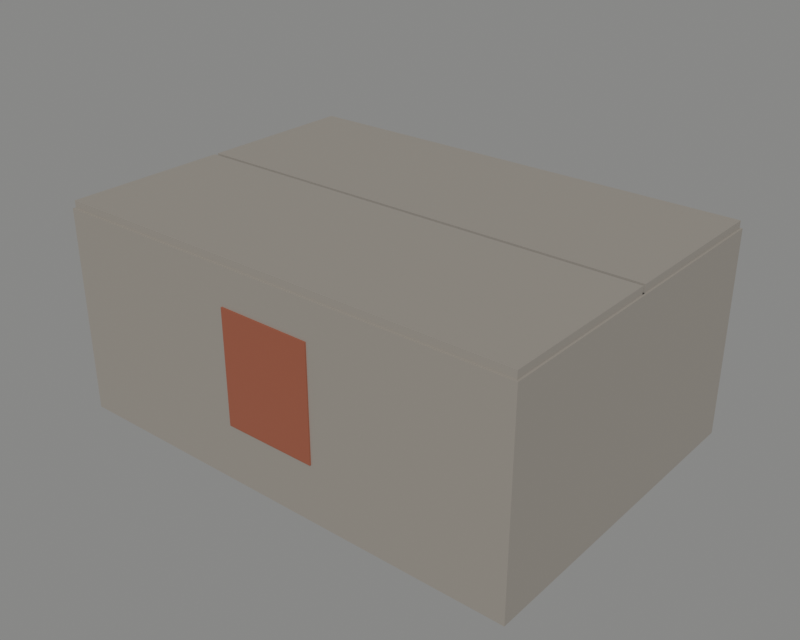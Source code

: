 # Source: model.blend  (saved by Blender 5.2.45; exported with 4.5.12 LTS)
import bpy
from mathutils import Matrix  # noqa: F401  (used for matrix-valued properties, if any)

bpy.ops.wm.read_factory_settings(use_empty=True)
scene = bpy.context.scene
scene.name = 'Scene'

# ---- materials (node trees are filled in below, after node groups)
mat_plastic = bpy.data.materials.new('plastic')
mat_plastic.use_backface_culling = True
mat_plastic.diffuse_color = (0.2902, 0.2667, 0.2353, 1.0)
mat_accent = bpy.data.materials.new('accent')
mat_accent.use_backface_culling = True
mat_accent.diffuse_color = (0.302, 0.08627, 0.04314, 1.0)
mat_plastic_001 = bpy.data.materials.new('plastic.001')
mat_plastic_001.use_backface_culling = True
mat_plastic_001.diffuse_color = (0.2902, 0.2667, 0.2353, 1.0)
mat_plastic_002 = bpy.data.materials.new('plastic.002')
mat_plastic_002.use_backface_culling = True
mat_plastic_002.diffuse_color = (0.2902, 0.2667, 0.2353, 1.0)
mat_plastic_003 = bpy.data.materials.new('plastic.003')
mat_plastic_003.use_backface_culling = True
mat_plastic_003.diffuse_color = (0.2902, 0.2667, 0.2353, 1.0)
mat_plastic_004 = bpy.data.materials.new('plastic.004')
mat_plastic_004.use_backface_culling = True
mat_plastic_004.diffuse_color = (0.2902, 0.2667, 0.2353, 1.0)

# ---- material node trees
mat_plastic.use_nodes = True; mat_plastic.node_tree.nodes.clear()
_N = mat_plastic.node_tree.nodes; _L = mat_plastic.node_tree.links
n0 = _N.new('ShaderNodeBsdfPrincipled'); n0.name = 'Principled BSDF'; n0.location = (10, 300)
n0.inputs[0].default_value = (0.2902, 0.2667, 0.2353, 1.0)
n0.inputs[10].default_value = 0.005
n1 = _N.new('ShaderNodeOutputMaterial'); n1.name = 'Material Output'; n1.location = (300, 300)
_L.new(n0.outputs[0], n1.inputs[0])
n1.is_active_output = True
mat_accent.use_nodes = True; mat_accent.node_tree.nodes.clear()
_N = mat_accent.node_tree.nodes; _L = mat_accent.node_tree.links
n0 = _N.new('ShaderNodeBsdfPrincipled'); n0.name = 'Principled BSDF'; n0.location = (10, 300)
n0.inputs[0].default_value = (0.302, 0.08627, 0.04314, 1.0)
n0.inputs[2].default_value = 0.42
n0.inputs[10].default_value = 0.005
n1 = _N.new('ShaderNodeOutputMaterial'); n1.name = 'Material Output'; n1.location = (300, 300)
_L.new(n0.outputs[0], n1.inputs[0])
n1.is_active_output = True
mat_plastic_001.use_nodes = True; mat_plastic_001.node_tree.nodes.clear()
_N = mat_plastic_001.node_tree.nodes; _L = mat_plastic_001.node_tree.links
n0 = _N.new('ShaderNodeBsdfPrincipled'); n0.name = 'Principled BSDF'; n0.location = (10, 300)
n0.inputs[0].default_value = (0.2902, 0.2667, 0.2353, 1.0)
n0.inputs[10].default_value = 0.005
n1 = _N.new('ShaderNodeOutputMaterial'); n1.name = 'Material Output'; n1.location = (300, 300)
_L.new(n0.outputs[0], n1.inputs[0])
n1.is_active_output = True
mat_plastic_002.use_nodes = True; mat_plastic_002.node_tree.nodes.clear()
_N = mat_plastic_002.node_tree.nodes; _L = mat_plastic_002.node_tree.links
n0 = _N.new('ShaderNodeBsdfPrincipled'); n0.name = 'Principled BSDF'; n0.location = (10, 300)
n0.inputs[0].default_value = (0.2902, 0.2667, 0.2353, 1.0)
n0.inputs[10].default_value = 0.005
n1 = _N.new('ShaderNodeOutputMaterial'); n1.name = 'Material Output'; n1.location = (300, 300)
_L.new(n0.outputs[0], n1.inputs[0])
n1.is_active_output = True
mat_plastic_003.use_nodes = True; mat_plastic_003.node_tree.nodes.clear()
_N = mat_plastic_003.node_tree.nodes; _L = mat_plastic_003.node_tree.links
n0 = _N.new('ShaderNodeBsdfPrincipled'); n0.name = 'Principled BSDF'; n0.location = (10, 300)
n0.inputs[0].default_value = (0.2902, 0.2667, 0.2353, 1.0)
n0.inputs[10].default_value = 0.005
n1 = _N.new('ShaderNodeOutputMaterial'); n1.name = 'Material Output'; n1.location = (300, 300)
_L.new(n0.outputs[0], n1.inputs[0])
n1.is_active_output = True
mat_plastic_004.use_nodes = True; mat_plastic_004.node_tree.nodes.clear()
_N = mat_plastic_004.node_tree.nodes; _L = mat_plastic_004.node_tree.links
n0 = _N.new('ShaderNodeBsdfPrincipled'); n0.name = 'Principled BSDF'; n0.location = (10, 300)
n0.inputs[0].default_value = (0.2902, 0.2667, 0.2353, 1.0)
n0.inputs[10].default_value = 0.005
n1 = _N.new('ShaderNodeOutputMaterial'); n1.name = 'Material Output'; n1.location = (300, 300)
_L.new(n0.outputs[0], n1.inputs[0])
n1.is_active_output = True

# ---- world
world_studio = bpy.data.worlds.new('Studio'); scene.world = world_studio
world_studio.use_nodes = True; world_studio.node_tree.nodes.clear()
_N = world_studio.node_tree.nodes; _L = world_studio.node_tree.links
n0 = _N.new('ShaderNodeBackground'); n0.name = 'Background'; n0.location = (-200, 100)
n0.inputs[0].default_value = (0.55, 0.55, 0.54, 1.0)
n0.inputs[1].default_value = 0.45
n1 = _N.new('ShaderNodeOutputWorld'); n1.name = 'World Output'; n1.location = (200, 100)
_L.new(n0.outputs[0], n1.inputs[0])
n1.is_active_output = True

# ---- meshes
me_shipping_carton_body_plastic = bpy.data.meshes.new('shipping_carton_body_plastic')
me_shipping_carton_body_plastic.from_pydata([(-0.1235, -0.086, 0.0005), (-0.1235, -0.086, 0.0045), (-0.1235, 0.086, 0.0005), (-0.1235, 0.086, 0.0045), (0.1235, -0.086, 0.0005), (0.1235, -0.086, 0.0045), (0.1235, 0.086, 0.0005), (0.1235, 0.086, 0.0045), (-0.1235, -0.086, 0.0005), (-0.1235, -0.086, 0.0045), (0.1235, -0.086, 0.0005), (0.1235, -0.086, 0.0045), (-0.1235, 0.086, 0.0005), (-0.1235, 0.086, 0.0045), (0.1235, 0.086, 0.0005), (0.1235, 0.086, 0.0045), (-0.1235, -0.086, 0.0005), (-0.1235, 0.086, 0.0005), (0.1235, -0.086, 0.0005), (0.1235, 0.086, 0.0005), (-0.1235, -0.086, 0.0045), (-0.1235, 0.086, 0.0045), (0.1235, -0.086, 0.0045), (0.1235, 0.086, 0.0045), (-0.1275, -0.09, 0.0), (-0.1275, -0.09, 0.11), (-0.1275, 0.09, 0.0), (-0.1275, 0.09, 0.11), (-0.1235, -0.09, 0.0), (-0.1235, -0.09, 0.11), (-0.1235, 0.09, 0.0), (-0.1235, 0.09, 0.11), (-0.1275, -0.09, 0.0), (-0.1275, -0.09, 0.11), (-0.1235, -0.09, 0.0), (-0.1235, -0.09, 0.11), (-0.1275, 0.09, 0.0), (-0.1275, 0.09, 0.11), (-0.1235, 0.09, 0.0), (-0.1235, 0.09, 0.11), (-0.1275, -0.09, 0.0), (-0.1275, 0.09, 0.0), (-0.1235, -0.09, 0.0), (-0.1235, 0.09, 0.0), (-0.1275, -0.09, 0.11), (-0.1275, 0.09, 0.11), (-0.1235, -0.09, 0.11), (-0.1235, 0.09, 0.11), (0.1235, -0.09, 0.0), (0.1235, -0.09, 0.11), (0.1235, 0.09, 0.0), (0.1235, 0.09, 0.11), (0.1275, -0.09, 0.0), (0.1275, -0.09, 0.11), (0.1275, 0.09, 0.0), (0.1275, 0.09, 0.11), (0.1235, -0.09, 0.0), (0.1235, -0.09, 0.11), (0.1275, -0.09, 0.0), (0.1275, -0.09, 0.11), (0.1235, 0.09, 0.0), (0.1235, 0.09, 0.11), (0.1275, 0.09, 0.0), (0.1275, 0.09, 0.11), (0.1235, -0.09, 0.0), (0.1235, 0.09, 0.0), (0.1275, -0.09, 0.0), (0.1275, 0.09, 0.0), (0.1235, -0.09, 0.11), (0.1235, 0.09, 0.11), (0.1275, -0.09, 0.11), (0.1275, 0.09, 0.11), (-0.1235, -0.09, 0.0), (-0.1235, -0.09, 0.11), (-0.1235, -0.086, 0.0), (-0.1235, -0.086, 0.11), (0.1235, -0.09, 0.0), (0.1235, -0.09, 0.11), (0.1235, -0.086, 0.0), (0.1235, -0.086, 0.11), (-0.1235, -0.09, 0.0), (-0.1235, -0.09, 0.11), (0.1235, -0.09, 0.0), (0.1235, -0.09, 0.11), (-0.1235, -0.086, 0.0), (-0.1235, -0.086, 0.11), (0.1235, -0.086, 0.0), (0.1235, -0.086, 0.11), (-0.1235, -0.09, 0.0), (-0.1235, -0.086, 0.0), (0.1235, -0.09, 0.0), (0.1235, -0.086, 0.0), (-0.1235, -0.09, 0.11), (-0.1235, -0.086, 0.11), (0.1235, -0.09, 0.11), (0.1235, -0.086, 0.11), (-0.1235, 0.086, 0.0), (-0.1235, 0.086, 0.11), (-0.1235, 0.09, 0.0), (-0.1235, 0.09, 0.11), (0.1235, 0.086, 0.0), (0.1235, 0.086, 0.11), (0.1235, 0.09, 0.0), (0.1235, 0.09, 0.11), (-0.1235, 0.086, 0.0), (-0.1235, 0.086, 0.11), (0.1235, 0.086, 0.0), (0.1235, 0.086, 0.11), (-0.1235, 0.09, 0.0), (-0.1235, 0.09, 0.11), (0.1235, 0.09, 0.0), (0.1235, 0.09, 0.11), (-0.1235, 0.086, 0.0), (-0.1235, 0.09, 0.0), (0.1235, 0.086, 0.0), (0.1235, 0.09, 0.0), (-0.1235, 0.086, 0.11), (-0.1235, 0.09, 0.11), (0.1235, 0.086, 0.11), (0.1235, 0.09, 0.11)], [], [(0, 3, 2), (0, 1, 3), (4, 6, 7), (4, 7, 5), (8, 10, 11), (8, 11, 9), (12, 15, 14), (12, 13, 15), (16, 19, 18), (16, 17, 19), (20, 22, 23), (20, 23, 21), (24, 27, 26), (24, 25, 27), (28, 30, 31), (28, 31, 29), (32, 34, 35), (32, 35, 33), (36, 39, 38), (36, 37, 39), (40, 43, 42), (40, 41, 43), (44, 46, 47), (44, 47, 45), (48, 51, 50), (48, 49, 51), (52, 54, 55), (52, 55, 53), (56, 58, 59), (56, 59, 57), (60, 63, 62), (60, 61, 63), (64, 67, 66), (64, 65, 67), (68, 70, 71), (68, 71, 69), (72, 75, 74), (72, 73, 75), (76, 78, 79), (76, 79, 77), (80, 82, 83), (80, 83, 81), (84, 87, 86), (84, 85, 87), (88, 91, 90), (88, 89, 91), (92, 94, 95), (92, 95, 93), (96, 99, 98), (96, 97, 99), (100, 102, 103), (100, 103, 101), (104, 106, 107), (104, 107, 105), (108, 111, 110), (108, 109, 111), (112, 115, 114), (112, 113, 115), (116, 118, 119), (116, 119, 117)])
me_shipping_carton_body_plastic.materials.append(mat_plastic)
me_shipping_carton_body_plastic.update()
me_shipping_carton_body_plastic.normals_split_custom_set([tuple(v) for v in zip(*[iter([-1.0, 0.0, 0.0, -1.0, 0.0, 0.0, -1.0, 0.0, 0.0, -1.0, 0.0, 0.0, -1.0, 0.0, 0.0, -1.0, 0.0, 0.0, 1.0, 0.0, 0.0, 1.0, 0.0, 0.0, 1.0, 0.0, 0.0, 1.0, 0.0, 0.0, 1.0, 0.0, 0.0, 1.0, 0.0, 0.0, 0.0, -1.0, 0.0, 0.0, -1.0, 0.0, 0.0, -1.0, 0.0, 0.0, -1.0, 0.0, 0.0, -1.0, 0.0, 0.0, -1.0, 0.0, 0.0, 1.0, 0.0, 0.0, 1.0, 0.0, 0.0, 1.0, 0.0, 0.0, 1.0, 0.0, 0.0, 1.0, 0.0, 0.0, 1.0, 0.0, 0.0, 0.0, -1.0, 0.0, 0.0, -1.0, 0.0, 0.0, -1.0, 0.0, 0.0, -1.0, 0.0, 0.0, -1.0, 0.0, 0.0, -1.0, 0.0, 0.0, 1.0, 0.0, 0.0, 1.0, 0.0, 0.0, 1.0, 0.0, 0.0, 1.0, 0.0, 0.0, 1.0, 0.0, 0.0, 1.0, -1.0, 0.0, 0.0, -1.0, 0.0, 0.0, -1.0, 0.0, 0.0, -1.0, 0.0, 0.0, -1.0, 0.0, 0.0, -1.0, 0.0, 0.0, 1.0, 0.0, 0.0, 1.0, 0.0, 0.0, 1.0, 0.0, 0.0, 1.0, 0.0, 0.0, 1.0, 0.0, 0.0, 1.0, 0.0, 0.0, 0.0, -1.0, 0.0, 0.0, -1.0, 0.0, 0.0, -1.0, 0.0, 0.0, -1.0, 0.0, 0.0, -1.0, 0.0, 0.0, -1.0, 0.0, 0.0, 1.0, 0.0, 0.0, 1.0, 0.0, 0.0, 1.0, 0.0, 0.0, 1.0, 0.0, 0.0, 1.0, 0.0, 0.0, 1.0, 0.0, 0.0, 0.0, -1.0, 0.0, 0.0, -1.0, 0.0, 0.0, -1.0, 0.0, 0.0, -1.0, 0.0, 0.0, -1.0, 0.0, 0.0, -1.0, 0.0, 0.0, 1.0, 0.0, 0.0, 1.0, 0.0, 0.0, 1.0, 0.0, 0.0, 1.0, 0.0, 0.0, 1.0, 0.0, 0.0, 1.0, -1.0, 0.0, 0.0, -1.0, 0.0, 0.0, -1.0, 0.0, 0.0, -1.0, 0.0, 0.0, -1.0, 0.0, 0.0, -1.0, 0.0, 0.0, 1.0, 0.0, 0.0, 1.0, 0.0, 0.0, 1.0, 0.0, 0.0, 1.0, 0.0, 0.0, 1.0, 0.0, 0.0, 1.0, 0.0, 0.0, 0.0, -1.0, 0.0, 0.0, -1.0, 0.0, 0.0, -1.0, 0.0, 0.0, -1.0, 0.0, 0.0, -1.0, 0.0, 0.0, -1.0, 0.0, 0.0, 1.0, 0.0, 0.0, 1.0, 0.0, 0.0, 1.0, 0.0, 0.0, 1.0, 0.0, 0.0, 1.0, 0.0, 0.0, 1.0, 0.0, 0.0, 0.0, -1.0, 0.0, 0.0, -1.0, 0.0, 0.0, -1.0, 0.0, 0.0, -1.0, 0.0, 0.0, -1.0, 0.0, 0.0, -1.0, 0.0, 0.0, 1.0, 0.0, 0.0, 1.0, 0.0, 0.0, 1.0, 0.0, 0.0, 1.0, 0.0, 0.0, 1.0, 0.0, 0.0, 1.0, -1.0, 0.0, 0.0, -1.0, 0.0, 0.0, -1.0, 0.0, 0.0, -1.0, 0.0, 0.0, -1.0, 0.0, 0.0, -1.0, 0.0, 0.0, 1.0, 0.0, 0.0, 1.0, 0.0, 0.0, 1.0, 0.0, 0.0, 1.0, 0.0, 0.0, 1.0, 0.0, 0.0, 1.0, 0.0, 0.0, 0.0, -1.0, 0.0, 0.0, -1.0, 0.0, 0.0, -1.0, 0.0, 0.0, -1.0, 0.0, 0.0, -1.0, 0.0, 0.0, -1.0, 0.0, 0.0, 1.0, 0.0, 0.0, 1.0, 0.0, 0.0, 1.0, 0.0, 0.0, 1.0, 0.0, 0.0, 1.0, 0.0, 0.0, 1.0, 0.0, 0.0, 0.0, -1.0, 0.0, 0.0, -1.0, 0.0, 0.0, -1.0, 0.0, 0.0, -1.0, 0.0, 0.0, -1.0, 0.0, 0.0, -1.0, 0.0, 0.0, 1.0, 0.0, 0.0, 1.0, 0.0, 0.0, 1.0, 0.0, 0.0, 1.0, 0.0, 0.0, 1.0, 0.0, 0.0, 1.0, -1.0, 0.0, 0.0, -1.0, 0.0, 0.0, -1.0, 0.0, 0.0, -1.0, 0.0, 0.0, -1.0, 0.0, 0.0, -1.0, 0.0, 0.0, 1.0, 0.0, 0.0, 1.0, 0.0, 0.0, 1.0, 0.0, 0.0, 1.0, 0.0, 0.0, 1.0, 0.0, 0.0, 1.0, 0.0, 0.0, 0.0, -1.0, 0.0, 0.0, -1.0, 0.0, 0.0, -1.0, 0.0, 0.0, -1.0, 0.0, 0.0, -1.0, 0.0, 0.0, -1.0, 0.0, 0.0, 1.0, 0.0, 0.0, 1.0, 0.0, 0.0, 1.0, 0.0, 0.0, 1.0, 0.0, 0.0, 1.0, 0.0, 0.0, 1.0, 0.0, 0.0, 0.0, -1.0, 0.0, 0.0, -1.0, 0.0, 0.0, -1.0, 0.0, 0.0, -1.0, 0.0, 0.0, -1.0, 0.0, 0.0, -1.0, 0.0, 0.0, 1.0, 0.0, 0.0, 1.0, 0.0, 0.0, 1.0, 0.0, 0.0, 1.0, 0.0, 0.0, 1.0, 0.0, 0.0, 1.0])] * 3)])
me_shipping_carton_body_accent = bpy.data.meshes.new('shipping_carton_body_accent')
me_shipping_carton_body_accent.from_pydata([(-0.025, -0.0908, 0.0305), (-0.025, -0.0908, 0.0905), (-0.025, -0.09, 0.0305), (-0.025, -0.09, 0.0905), (0.025, -0.0908, 0.0305), (0.025, -0.0908, 0.0905), (0.025, -0.09, 0.0305), (0.025, -0.09, 0.0905), (-0.025, -0.0908, 0.0305), (-0.025, -0.0908, 0.0905), (0.025, -0.0908, 0.0305), (0.025, -0.0908, 0.0905), (-0.025, -0.09, 0.0305), (-0.025, -0.09, 0.0905), (0.025, -0.09, 0.0305), (0.025, -0.09, 0.0905), (-0.025, -0.0908, 0.0305), (-0.025, -0.09, 0.0305), (0.025, -0.0908, 0.0305), (0.025, -0.09, 0.0305), (-0.025, -0.0908, 0.0905), (-0.025, -0.09, 0.0905), (0.025, -0.0908, 0.0905), (0.025, -0.09, 0.0905)], [], [(0, 3, 2), (0, 1, 3), (4, 6, 7), (4, 7, 5), (8, 10, 11), (8, 11, 9), (12, 15, 14), (12, 13, 15), (16, 19, 18), (16, 17, 19), (20, 22, 23), (20, 23, 21)])
me_shipping_carton_body_accent.materials.append(mat_accent)
me_shipping_carton_body_accent.update()
me_shipping_carton_body_accent.normals_split_custom_set([tuple(v) for v in zip(*[iter([-1.0, 0.0, 0.0, -1.0, 0.0, 0.0, -1.0, 0.0, 0.0, -1.0, 0.0, 0.0, -1.0, 0.0, 0.0, -1.0, 0.0, 0.0, 1.0, 0.0, 0.0, 1.0, 0.0, 0.0, 1.0, 0.0, 0.0, 1.0, 0.0, 0.0, 1.0, 0.0, 0.0, 1.0, 0.0, 0.0, 0.0, -1.0, 0.0, 0.0, -1.0, 0.0, 0.0, -1.0, 0.0, 0.0, -1.0, 0.0, 0.0, -1.0, 0.0, 0.0, -1.0, 0.0, 0.0, 1.0, 0.0, 0.0, 1.0, 0.0, 0.0, 1.0, 0.0, 0.0, 1.0, 0.0, 0.0, 1.0, 0.0, 0.0, 1.0, 0.0, 0.0, 0.0, -1.0, 0.0, 0.0, -1.0, 0.0, 0.0, -1.0, 0.0, 0.0, -1.0, 0.0, 0.0, -1.0, 0.0, 0.0, -1.0, 0.0, 0.0, 1.0, 0.0, 0.0, 1.0, 0.0, 0.0, 1.0, 0.0, 0.0, 1.0, 0.0, 0.0, 1.0, 0.0, 0.0, 1.0])] * 3)])
me_shipping_carton_front_flap_plastic = bpy.data.meshes.new('shipping_carton_front_flap_plastic')
me_shipping_carton_front_flap_plastic.from_pydata([(-0.1265, -0.089, 0.11), (-0.1265, -0.089, 0.114), (-0.1265, -0.001, 0.11), (-0.1265, -0.001, 0.114), (0.1265, -0.089, 0.11), (0.1265, -0.089, 0.114), (0.1265, -0.001, 0.11), (0.1265, -0.001, 0.114), (-0.1265, -0.089, 0.11), (-0.1265, -0.089, 0.114), (0.1265, -0.089, 0.11), (0.1265, -0.089, 0.114), (-0.1265, -0.001, 0.11), (-0.1265, -0.001, 0.114), (0.1265, -0.001, 0.11), (0.1265, -0.001, 0.114), (-0.1265, -0.089, 0.11), (-0.1265, -0.001, 0.11), (0.1265, -0.089, 0.11), (0.1265, -0.001, 0.11), (-0.1265, -0.089, 0.114), (-0.1265, -0.001, 0.114), (0.1265, -0.089, 0.114), (0.1265, -0.001, 0.114)], [], [(0, 3, 2), (0, 1, 3), (4, 6, 7), (4, 7, 5), (8, 10, 11), (8, 11, 9), (12, 15, 14), (12, 13, 15), (16, 19, 18), (16, 17, 19), (20, 22, 23), (20, 23, 21)])
me_shipping_carton_front_flap_plastic.materials.append(mat_plastic_001)
me_shipping_carton_front_flap_plastic.update()
me_shipping_carton_front_flap_plastic.normals_split_custom_set([tuple(v) for v in zip(*[iter([-1.0, 0.0, 0.0, -1.0, 0.0, 0.0, -1.0, 0.0, 0.0, -1.0, 0.0, 0.0, -1.0, 0.0, 0.0, -1.0, 0.0, 0.0, 1.0, 0.0, 0.0, 1.0, 0.0, 0.0, 1.0, 0.0, 0.0, 1.0, 0.0, 0.0, 1.0, 0.0, 0.0, 1.0, 0.0, 0.0, 0.0, -1.0, 0.0, 0.0, -1.0, 0.0, 0.0, -1.0, 0.0, 0.0, -1.0, 0.0, 0.0, -1.0, 0.0, 0.0, -1.0, 0.0, 0.0, 1.0, 0.0, 0.0, 1.0, 0.0, 0.0, 1.0, 0.0, 0.0, 1.0, 0.0, 0.0, 1.0, 0.0, 0.0, 1.0, 0.0, 0.0, 0.0, -1.0, 0.0, 0.0, -1.0, 0.0, 0.0, -1.0, 0.0, 0.0, -1.0, 0.0, 0.0, -1.0, 0.0, 0.0, -1.0, 0.0, 0.0, 1.0, 0.0, 0.0, 1.0, 0.0, 0.0, 1.0, 0.0, 0.0, 1.0, 0.0, 0.0, 1.0, 0.0, 0.0, 1.0])] * 3)])
me_shipping_carton_back_flap_plastic = bpy.data.meshes.new('shipping_carton_back_flap_plastic')
me_shipping_carton_back_flap_plastic.from_pydata([(-0.1265, 0.001, 0.11), (-0.1265, 0.001, 0.114), (-0.1265, 0.089, 0.11), (-0.1265, 0.089, 0.114), (0.1265, 0.001, 0.11), (0.1265, 0.001, 0.114), (0.1265, 0.089, 0.11), (0.1265, 0.089, 0.114), (-0.1265, 0.001, 0.11), (-0.1265, 0.001, 0.114), (0.1265, 0.001, 0.11), (0.1265, 0.001, 0.114), (-0.1265, 0.089, 0.11), (-0.1265, 0.089, 0.114), (0.1265, 0.089, 0.11), (0.1265, 0.089, 0.114), (-0.1265, 0.001, 0.11), (-0.1265, 0.089, 0.11), (0.1265, 0.001, 0.11), (0.1265, 0.089, 0.11), (-0.1265, 0.001, 0.114), (-0.1265, 0.089, 0.114), (0.1265, 0.001, 0.114), (0.1265, 0.089, 0.114)], [], [(0, 3, 2), (0, 1, 3), (4, 6, 7), (4, 7, 5), (8, 10, 11), (8, 11, 9), (12, 15, 14), (12, 13, 15), (16, 19, 18), (16, 17, 19), (20, 22, 23), (20, 23, 21)])
me_shipping_carton_back_flap_plastic.materials.append(mat_plastic_002)
me_shipping_carton_back_flap_plastic.update()
me_shipping_carton_back_flap_plastic.normals_split_custom_set([tuple(v) for v in zip(*[iter([-1.0, 0.0, 0.0, -1.0, 0.0, 0.0, -1.0, 0.0, 0.0, -1.0, 0.0, 0.0, -1.0, 0.0, 0.0, -1.0, 0.0, 0.0, 1.0, 0.0, 0.0, 1.0, 0.0, 0.0, 1.0, 0.0, 0.0, 1.0, 0.0, 0.0, 1.0, 0.0, 0.0, 1.0, 0.0, 0.0, 0.0, -1.0, 0.0, 0.0, -1.0, 0.0, 0.0, -1.0, 0.0, 0.0, -1.0, 0.0, 0.0, -1.0, 0.0, 0.0, -1.0, 0.0, 0.0, 1.0, 0.0, 0.0, 1.0, 0.0, 0.0, 1.0, 0.0, 0.0, 1.0, 0.0, 0.0, 1.0, 0.0, 0.0, 1.0, 0.0, 0.0, 0.0, -1.0, 0.0, 0.0, -1.0, 0.0, 0.0, -1.0, 0.0, 0.0, -1.0, 0.0, 0.0, -1.0, 0.0, 0.0, -1.0, 0.0, 0.0, 1.0, 0.0, 0.0, 1.0, 0.0, 0.0, 1.0, 0.0, 0.0, 1.0, 0.0, 0.0, 1.0, 0.0, 0.0, 1.0])] * 3)])
me_shipping_carton_left_flap_plastic = bpy.data.meshes.new('shipping_carton_left_flap_plastic')
me_shipping_carton_left_flap_plastic.from_pydata([(-0.1265, -0.089, 0.106), (-0.1265, -0.089, 0.11), (-0.1265, 0.089, 0.106), (-0.1265, 0.089, 0.11), (-0.0385, -0.089, 0.106), (-0.0385, -0.089, 0.11), (-0.0385, 0.089, 0.106), (-0.0385, 0.089, 0.11), (-0.1265, -0.089, 0.106), (-0.1265, -0.089, 0.11), (-0.0385, -0.089, 0.106), (-0.0385, -0.089, 0.11), (-0.1265, 0.089, 0.106), (-0.1265, 0.089, 0.11), (-0.0385, 0.089, 0.106), (-0.0385, 0.089, 0.11), (-0.1265, -0.089, 0.106), (-0.1265, 0.089, 0.106), (-0.0385, -0.089, 0.106), (-0.0385, 0.089, 0.106), (-0.1265, -0.089, 0.11), (-0.1265, 0.089, 0.11), (-0.0385, -0.089, 0.11), (-0.0385, 0.089, 0.11)], [], [(0, 3, 2), (0, 1, 3), (4, 6, 7), (4, 7, 5), (8, 10, 11), (8, 11, 9), (12, 15, 14), (12, 13, 15), (16, 19, 18), (16, 17, 19), (20, 22, 23), (20, 23, 21)])
me_shipping_carton_left_flap_plastic.materials.append(mat_plastic_003)
me_shipping_carton_left_flap_plastic.update()
me_shipping_carton_left_flap_plastic.normals_split_custom_set([tuple(v) for v in zip(*[iter([-1.0, 0.0, 0.0, -1.0, 0.0, 0.0, -1.0, 0.0, 0.0, -1.0, 0.0, 0.0, -1.0, 0.0, 0.0, -1.0, 0.0, 0.0, 1.0, 0.0, 0.0, 1.0, 0.0, 0.0, 1.0, 0.0, 0.0, 1.0, 0.0, 0.0, 1.0, 0.0, 0.0, 1.0, 0.0, 0.0, 0.0, -1.0, 0.0, 0.0, -1.0, 0.0, 0.0, -1.0, 0.0, 0.0, -1.0, 0.0, 0.0, -1.0, 0.0, 0.0, -1.0, 0.0, 0.0, 1.0, 0.0, 0.0, 1.0, 0.0, 0.0, 1.0, 0.0, 0.0, 1.0, 0.0, 0.0, 1.0, 0.0, 0.0, 1.0, 0.0, 0.0, 0.0, -1.0, 0.0, 0.0, -1.0, 0.0, 0.0, -1.0, 0.0, 0.0, -1.0, 0.0, 0.0, -1.0, 0.0, 0.0, -1.0, 0.0, 0.0, 1.0, 0.0, 0.0, 1.0, 0.0, 0.0, 1.0, 0.0, 0.0, 1.0, 0.0, 0.0, 1.0, 0.0, 0.0, 1.0])] * 3)])
me_shipping_carton_right_flap_plastic = bpy.data.meshes.new('shipping_carton_right_flap_plastic')
me_shipping_carton_right_flap_plastic.from_pydata([(0.0385, -0.089, 0.106), (0.0385, -0.089, 0.11), (0.0385, 0.089, 0.106), (0.0385, 0.089, 0.11), (0.1265, -0.089, 0.106), (0.1265, -0.089, 0.11), (0.1265, 0.089, 0.106), (0.1265, 0.089, 0.11), (0.0385, -0.089, 0.106), (0.0385, -0.089, 0.11), (0.1265, -0.089, 0.106), (0.1265, -0.089, 0.11), (0.0385, 0.089, 0.106), (0.0385, 0.089, 0.11), (0.1265, 0.089, 0.106), (0.1265, 0.089, 0.11), (0.0385, -0.089, 0.106), (0.0385, 0.089, 0.106), (0.1265, -0.089, 0.106), (0.1265, 0.089, 0.106), (0.0385, -0.089, 0.11), (0.0385, 0.089, 0.11), (0.1265, -0.089, 0.11), (0.1265, 0.089, 0.11)], [], [(0, 3, 2), (0, 1, 3), (4, 6, 7), (4, 7, 5), (8, 10, 11), (8, 11, 9), (12, 15, 14), (12, 13, 15), (16, 19, 18), (16, 17, 19), (20, 22, 23), (20, 23, 21)])
me_shipping_carton_right_flap_plastic.materials.append(mat_plastic_004)
me_shipping_carton_right_flap_plastic.update()
me_shipping_carton_right_flap_plastic.normals_split_custom_set([tuple(v) for v in zip(*[iter([-1.0, 0.0, 0.0, -1.0, 0.0, 0.0, -1.0, 0.0, 0.0, -1.0, 0.0, 0.0, -1.0, 0.0, 0.0, -1.0, 0.0, 0.0, 1.0, 0.0, 0.0, 1.0, 0.0, 0.0, 1.0, 0.0, 0.0, 1.0, 0.0, 0.0, 1.0, 0.0, 0.0, 1.0, 0.0, 0.0, 0.0, -1.0, 0.0, 0.0, -1.0, 0.0, 0.0, -1.0, 0.0, 0.0, -1.0, 0.0, 0.0, -1.0, 0.0, 0.0, -1.0, 0.0, 0.0, 1.0, 0.0, 0.0, 1.0, 0.0, 0.0, 1.0, 0.0, 0.0, 1.0, 0.0, 0.0, 1.0, 0.0, 0.0, 1.0, 0.0, 0.0, 0.0, -1.0, 0.0, 0.0, -1.0, 0.0, 0.0, -1.0, 0.0, 0.0, -1.0, 0.0, 0.0, -1.0, 0.0, 0.0, -1.0, 0.0, 0.0, 1.0, 0.0, 0.0, 1.0, 0.0, 0.0, 1.0, 0.0, 0.0, 1.0, 0.0, 0.0, 1.0, 0.0, 0.0, 1.0])] * 3)])

# ---- objects
ob_shipping_carton_body = bpy.data.objects.new('shipping_carton_body', None)
ob_shipping_carton_body_plastic = bpy.data.objects.new('shipping_carton_body_plastic', me_shipping_carton_body_plastic)
ob_shipping_carton_body_accent = bpy.data.objects.new('shipping_carton_body_accent', me_shipping_carton_body_accent)
ob_shipping_carton_front_flap_joint = bpy.data.objects.new('shipping_carton_front_flap_joint', None)
ob_shipping_carton_front_flap = bpy.data.objects.new('shipping_carton_front_flap', None)
ob_shipping_carton_front_flap_plastic = bpy.data.objects.new('shipping_carton_front_flap_plastic', me_shipping_carton_front_flap_plastic)
ob_shipping_carton_back_flap_joint = bpy.data.objects.new('shipping_carton_back_flap_joint', None)
ob_shipping_carton_back_flap = bpy.data.objects.new('shipping_carton_back_flap', None)
ob_shipping_carton_back_flap_plastic = bpy.data.objects.new('shipping_carton_back_flap_plastic', me_shipping_carton_back_flap_plastic)
ob_shipping_carton_left_flap_joint = bpy.data.objects.new('shipping_carton_left_flap_joint', None)
ob_shipping_carton_left_flap = bpy.data.objects.new('shipping_carton_left_flap', None)
ob_shipping_carton_left_flap_plastic = bpy.data.objects.new('shipping_carton_left_flap_plastic', me_shipping_carton_left_flap_plastic)
ob_shipping_carton_right_flap_joint = bpy.data.objects.new('shipping_carton_right_flap_joint', None)
ob_shipping_carton_right_flap = bpy.data.objects.new('shipping_carton_right_flap', None)
ob_shipping_carton_right_flap_plastic = bpy.data.objects.new('shipping_carton_right_flap_plastic', me_shipping_carton_right_flap_plastic)
ob_shipping_carton_carton_volume = bpy.data.objects.new('shipping_carton_carton_volume', None)
ob_shipping_carton_front_flap_grip = bpy.data.objects.new('shipping_carton_front_flap_grip', None)
ob_shipping_carton_back_flap_grip = bpy.data.objects.new('shipping_carton_back_flap_grip', None)
ob_shipping_carton_left_flap_grip = bpy.data.objects.new('shipping_carton_left_flap_grip', None)
ob_shipping_carton_right_flap_grip = bpy.data.objects.new('shipping_carton_right_flap_grip', None)

# ---- transforms, parenting, visibility, modifiers, constraints
ob_shipping_carton_body.location = (0.0, 0.0, 0.0)
ob_shipping_carton_body.empty_display_size = 0.05
ob_shipping_carton_body_plastic.parent = ob_shipping_carton_body
ob_shipping_carton_body_plastic.location = (0.0, 0.0, 0.0)
ob_shipping_carton_body_plastic.rotation_mode = 'QUATERNION'
ob_shipping_carton_body_plastic.rotation_quaternion = (1.0, 0.0, 0.0, 0.0)
ob_shipping_carton_body_accent.parent = ob_shipping_carton_body
ob_shipping_carton_body_accent.location = (0.0, 0.0, 0.0)
ob_shipping_carton_body_accent.rotation_mode = 'QUATERNION'
ob_shipping_carton_body_accent.rotation_quaternion = (1.0, 0.0, 0.0, 0.0)
ob_shipping_carton_front_flap_joint.parent = ob_shipping_carton_body
ob_shipping_carton_front_flap_joint.location = (0.0, -0.09, 0.11)
ob_shipping_carton_front_flap_joint.rotation_mode = 'AXIS_ANGLE'
ob_shipping_carton_front_flap_joint.rotation_axis_angle = (0.0, 1.0, 0.0, 0.0)
ob_shipping_carton_front_flap_joint.empty_display_type = 'ARROWS'
ob_shipping_carton_front_flap_joint.empty_display_size = 0.03
ob_shipping_carton_front_flap.parent = ob_shipping_carton_front_flap_joint
ob_shipping_carton_front_flap.location = (-0.0, 0.09, -0.11)
ob_shipping_carton_front_flap.empty_display_size = 0.05
ob_shipping_carton_front_flap_plastic.parent = ob_shipping_carton_front_flap
ob_shipping_carton_front_flap_plastic.location = (0.0, 0.0, 0.0)
ob_shipping_carton_front_flap_plastic.rotation_mode = 'QUATERNION'
ob_shipping_carton_front_flap_plastic.rotation_quaternion = (1.0, 0.0, 0.0, 0.0)
ob_shipping_carton_back_flap_joint.parent = ob_shipping_carton_body
ob_shipping_carton_back_flap_joint.location = (0.0, 0.09, 0.11)
ob_shipping_carton_back_flap_joint.rotation_mode = 'AXIS_ANGLE'
ob_shipping_carton_back_flap_joint.rotation_axis_angle = (0.0, -1.0, 0.0, 0.0)
ob_shipping_carton_back_flap_joint.empty_display_type = 'ARROWS'
ob_shipping_carton_back_flap_joint.empty_display_size = 0.03
ob_shipping_carton_back_flap.parent = ob_shipping_carton_back_flap_joint
ob_shipping_carton_back_flap.location = (-0.0, -0.09, -0.11)
ob_shipping_carton_back_flap.empty_display_size = 0.05
ob_shipping_carton_back_flap_plastic.parent = ob_shipping_carton_back_flap
ob_shipping_carton_back_flap_plastic.location = (0.0, 0.0, 0.0)
ob_shipping_carton_back_flap_plastic.rotation_mode = 'QUATERNION'
ob_shipping_carton_back_flap_plastic.rotation_quaternion = (1.0, 0.0, 0.0, 0.0)
ob_shipping_carton_left_flap_joint.parent = ob_shipping_carton_body
ob_shipping_carton_left_flap_joint.location = (-0.1275, 0.0, 0.11)
ob_shipping_carton_left_flap_joint.rotation_mode = 'AXIS_ANGLE'
ob_shipping_carton_left_flap_joint.rotation_axis_angle = (0.0, 0.0, -1.0, 0.0)
ob_shipping_carton_left_flap_joint.empty_display_type = 'ARROWS'
ob_shipping_carton_left_flap_joint.empty_display_size = 0.03
ob_shipping_carton_left_flap.parent = ob_shipping_carton_left_flap_joint
ob_shipping_carton_left_flap.location = (0.1275, -0.0, -0.11)
ob_shipping_carton_left_flap.empty_display_size = 0.05
ob_shipping_carton_left_flap_plastic.parent = ob_shipping_carton_left_flap
ob_shipping_carton_left_flap_plastic.location = (0.0, 0.0, 0.0)
ob_shipping_carton_left_flap_plastic.rotation_mode = 'QUATERNION'
ob_shipping_carton_left_flap_plastic.rotation_quaternion = (1.0, 0.0, 0.0, 0.0)
ob_shipping_carton_right_flap_joint.parent = ob_shipping_carton_body
ob_shipping_carton_right_flap_joint.location = (0.1275, 0.0, 0.11)
ob_shipping_carton_right_flap_joint.rotation_mode = 'AXIS_ANGLE'
ob_shipping_carton_right_flap_joint.rotation_axis_angle = (0.0, 0.0, 1.0, 0.0)
ob_shipping_carton_right_flap_joint.empty_display_type = 'ARROWS'
ob_shipping_carton_right_flap_joint.empty_display_size = 0.03
ob_shipping_carton_right_flap.parent = ob_shipping_carton_right_flap_joint
ob_shipping_carton_right_flap.location = (-0.1275, -0.0, -0.11)
ob_shipping_carton_right_flap.empty_display_size = 0.05
ob_shipping_carton_right_flap_plastic.parent = ob_shipping_carton_right_flap
ob_shipping_carton_right_flap_plastic.location = (0.0, 0.0, 0.0)
ob_shipping_carton_right_flap_plastic.rotation_mode = 'QUATERNION'
ob_shipping_carton_right_flap_plastic.rotation_quaternion = (1.0, 0.0, 0.0, 0.0)
ob_shipping_carton_carton_volume.parent = ob_shipping_carton_body
ob_shipping_carton_carton_volume.location = (0.0, 0.0, 0.055)
ob_shipping_carton_carton_volume.empty_display_size = 0.03
ob_shipping_carton_front_flap_grip.parent = ob_shipping_carton_front_flap
ob_shipping_carton_front_flap_grip.location = (0.0, -0.018, 0.114)
ob_shipping_carton_front_flap_grip.empty_display_size = 0.03
ob_shipping_carton_back_flap_grip.parent = ob_shipping_carton_back_flap
ob_shipping_carton_back_flap_grip.location = (0.0, 0.018, 0.114)
ob_shipping_carton_back_flap_grip.empty_display_size = 0.03
ob_shipping_carton_left_flap_grip.parent = ob_shipping_carton_left_flap
ob_shipping_carton_left_flap_grip.location = (-0.0555, 0.0, 0.11)
ob_shipping_carton_left_flap_grip.empty_display_size = 0.03
ob_shipping_carton_right_flap_grip.parent = ob_shipping_carton_right_flap
ob_shipping_carton_right_flap_grip.location = (0.0555, 0.0, 0.11)
ob_shipping_carton_right_flap_grip.empty_display_size = 0.03

# ---- collection membership
scene.collection.objects.link(ob_shipping_carton_body)
scene.collection.objects.link(ob_shipping_carton_body_plastic)
scene.collection.objects.link(ob_shipping_carton_body_accent)
scene.collection.objects.link(ob_shipping_carton_front_flap_joint)
scene.collection.objects.link(ob_shipping_carton_front_flap)
scene.collection.objects.link(ob_shipping_carton_front_flap_plastic)
scene.collection.objects.link(ob_shipping_carton_back_flap_joint)
scene.collection.objects.link(ob_shipping_carton_back_flap)
scene.collection.objects.link(ob_shipping_carton_back_flap_plastic)
scene.collection.objects.link(ob_shipping_carton_left_flap_joint)
scene.collection.objects.link(ob_shipping_carton_left_flap)
scene.collection.objects.link(ob_shipping_carton_left_flap_plastic)
scene.collection.objects.link(ob_shipping_carton_right_flap_joint)
scene.collection.objects.link(ob_shipping_carton_right_flap)
scene.collection.objects.link(ob_shipping_carton_right_flap_plastic)
scene.collection.objects.link(ob_shipping_carton_carton_volume)
scene.collection.objects.link(ob_shipping_carton_front_flap_grip)
scene.collection.objects.link(ob_shipping_carton_back_flap_grip)
scene.collection.objects.link(ob_shipping_carton_left_flap_grip)
scene.collection.objects.link(ob_shipping_carton_right_flap_grip)

# ---- scene / render settings (as saved in the file)
scene.frame_start = 1; scene.frame_end = 120; scene.frame_set(1)
scene.render.engine = 'CYCLES'
scene.render.resolution_x = 1200
scene.render.resolution_y = 960
scene.render.bake_bias = 0.0
scene.render.bake_samples = 0
scene.render.compositor_device = 'GPU'
scene.cycles.samples = 96
scene.eevee.use_volume_custom_range = False
scene.eevee.fast_gi_thickness_near = 0.1
scene.eevee.fast_gi_thickness_far = 0.0
scene.eevee.ray_tracing_options.screen_trace_thickness = 0.1
scene.view_settings.view_transform = 'Standard'
bpy.context.view_layer.update()

# ---- added for rendering (the .blend has no active camera and no usable light): camera, sun
cam_auto = bpy.data.cameras.new('AutoCamera')
cam_auto.lens = 50.0
cam_auto.sensor_width = 36.0
cam_auto.clip_end = 1000.0
ob_auto_camera = bpy.data.objects.new('AutoCamera', cam_auto)
scene.collection.objects.link(ob_auto_camera)
ob_auto_camera.location = (0.307851, -0.369821, 0.30328)
ob_auto_camera.rotation_euler = (1.09748, -7.21219e-08, 0.694738)
scene.camera = ob_auto_camera
light_auto_sun = bpy.data.lights.new('AutoSun', 'SUN')
light_auto_sun.energy = 3.0
light_auto_sun.angle = 0.0523599
ob_auto_sun = bpy.data.objects.new('AutoSun', light_auto_sun)
scene.collection.objects.link(ob_auto_sun)
ob_auto_sun.rotation_euler = (0.872665, 0.174533, 0.523599)
bpy.context.view_layer.update()
